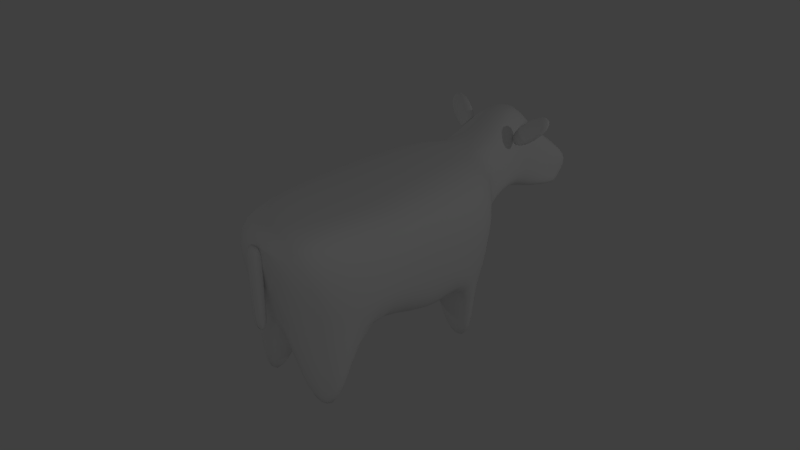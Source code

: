 # Source: cow.blend  (saved by Blender 2.72.0; exported with 4.5.12 LTS)
import bpy
from mathutils import Matrix  # noqa: F401  (used for matrix-valued properties, if any)

bpy.ops.wm.read_factory_settings(use_empty=True)
scene = bpy.context.scene
scene.name = 'Scene'

# ---- collections
col_collection_1 = bpy.data.collections.new('Collection 1'); scene.collection.children.link(col_collection_1)

# ---- materials (node trees are filled in below, after node groups)
mat_cowwhite = bpy.data.materials.new('cowWhite')
mat_cowwhite.alpha_threshold = 0.0
mat_cowwhite.use_transparent_shadow = False
mat_cowwhite.roughness = 0.5

# ---- material node trees

# ---- world
world_world = bpy.data.worlds.new('World'); scene.world = world_world
world_world.color = (0.05088, 0.05088, 0.05088)
world_world.use_sun_shadow = False
world_world.sun_shadow_jitter_overblur = 0.0
world_world.cycles.sampling_method = 'MANUAL'
world_world.cycles.sample_map_resolution = 256

# ---- cameras
cam_camera = bpy.data.cameras.new('Camera')
cam_camera.clip_end = 100.0
cam_camera.lens = 35.0
cam_camera.sensor_width = 32.0
cam_camera.sensor_height = 18.0
cam_camera.ortho_scale = 7.314
cam_camera.dof.focus_distance = 0.0
cam_camera.dof.aperture_fstop = 128.0

# ---- lights
light_lamp_003 = bpy.data.lights.new('Lamp.003', 'POINT')
light_lamp_003.transmission_factor = 0.0
light_lamp_003.cutoff_distance = 30.0
light_lamp_003.energy = 100.0
light_lamp_003.shadow_buffer_clip_start = 1.001
light_lamp_003.shadow_soft_size = 0.1
light_lamp_003.shadow_maximum_resolution = 0.006
light_lamp_003.use_absolute_resolution = True
light_lamp_003.cycles.use_multiple_importance_sampling = False
light_lamp_002 = bpy.data.lights.new('Lamp.002', 'POINT')
light_lamp_002.transmission_factor = 0.0
light_lamp_002.cutoff_distance = 30.0
light_lamp_002.energy = 100.0
light_lamp_002.shadow_buffer_clip_start = 1.001
light_lamp_002.shadow_soft_size = 0.1
light_lamp_002.shadow_maximum_resolution = 0.006
light_lamp_002.use_absolute_resolution = True
light_lamp_002.cycles.use_multiple_importance_sampling = False
light_lamp_001 = bpy.data.lights.new('Lamp.001', 'POINT')
light_lamp_001.transmission_factor = 0.0
light_lamp_001.cutoff_distance = 30.0
light_lamp_001.energy = 100.0
light_lamp_001.shadow_buffer_clip_start = 1.001
light_lamp_001.shadow_soft_size = 0.1
light_lamp_001.shadow_maximum_resolution = 0.006
light_lamp_001.use_absolute_resolution = True
light_lamp_001.cycles.use_multiple_importance_sampling = False
light_lamp = bpy.data.lights.new('Lamp', 'POINT')
light_lamp.transmission_factor = 0.0
light_lamp.cutoff_distance = 30.0
light_lamp.energy = 100.0
light_lamp.shadow_buffer_clip_start = 1.001
light_lamp.shadow_soft_size = 0.1
light_lamp.shadow_maximum_resolution = 0.006
light_lamp.use_absolute_resolution = True
light_lamp.cycles.use_multiple_importance_sampling = False

# ---- meshes
me_cube_001 = bpy.data.meshes.new('Cube.001')
me_cube_001.from_pydata([(0.6215, 1.301, -1.0), (0.6858, -1.42, -0.53), (1.0, 1.382, 1.0), (0.7053, -1.8, 1.027), (0.5728, 2.064, 0.5889), (0.3424, 2.47, 1.55), (0.4407, 3.429, 0.0823), (0.4309, 3.839, 0.4104), (1.0, 0.06313, 1.0), (1.0, 0.8707, -0.3627), (1.0, -0.397, 1.0), (1.0, -0.7653, 0.08079), (0.7478, -1.309, -1.476), (0.3347, -1.551, -1.464), (0.3347, -1.182, -1.536), (0.7591, -1.182, -1.464), (0.7041, 1.231, -1.551), (0.2959, 1.231, -1.551), (0.7041, 0.9402, -1.551), (0.2959, 0.9402, -1.551), (0.749, 2.416, 1.596), (1.032, 2.308, 1.383), (0.1988, 2.177, 1.124), (0.4823, 2.069, 0.9106), (0.7331, 2.524, 1.505), (0.983, 2.429, 1.317), (0.2483, 2.313, 1.089), (0.4982, 2.218, 0.9009), (0.1396, 2.923, 0.05459), (0.1999, 2.895, 0.9777), (1.0, 1.339, -0.0424), (0.7874, -1.602, 0.1053), (0.5728, 2.118, 0.7608), (0.3621, 3.523, 0.133), (1.0, 0.3888, 0.1067), (1.0, -0.5889, 0.1067), (0.1855, 3.063, 0.2763), (0.09618, -1.721, 0.4582), (0.09618, -1.856, 0.4582), (0.09618, -1.721, 0.7938), (0.09618, -1.856, 0.7938), (-0.003824, -1.721, 0.7938), (-0.003824, -1.721, 0.4582), (-0.003824, -1.856, 0.7938), (-0.003824, -1.856, 0.4582), (0.09618, -1.745, -0.3454), (0.09618, -1.833, -0.3454), (-0.003824, -1.721, -0.3454), (-0.003824, -1.856, -0.3454), (-0.003824, -1.856, 0.05649), (-0.003824, -1.721, 0.05649), (0.09618, -1.739, 0.05649), (0.09618, -1.838, 0.05649), (-0.6215, 1.301, -1.0), (-0.6858, -1.42, -0.53), (-1.0, 1.382, 1.0), (-0.7053, -1.8, 1.027), (-0.5728, 2.064, 0.5889), (-0.3425, 2.47, 1.55), (-0.4408, 3.429, 0.0823), (-0.427, 3.839, 0.4104), (0.0, 1.382, 1.297), (0.0, 1.301, -0.7493), (0.0, -1.8, 1.0), (0.0, -1.8, 0.2528), (-2.763e-05, 2.525, 1.675), (-2.763e-05, 1.957, 0.3497), (-2.763e-05, 3.839, 0.4104), (-2.763e-05, 3.31, -0.03432), (-1.0, 0.06313, 1.0), (-1.0, 0.8707, -0.3627), (7.797e-17, 0.8707, -0.3627), (0.0, 0.06313, 1.174), (-1.0, -0.397, 1.0), (0.0, -0.7653, -0.7139), (0.0, -0.7653, 1.097), (-1.0, -0.7653, 0.1308), (-0.7478, -1.309, -1.476), (-0.3347, -1.551, -1.464), (-0.3347, -1.182, -1.536), (-0.7591, -1.182, -1.464), (-0.7041, 1.231, -1.551), (-0.2959, 1.231, -1.551), (-0.7041, 0.9402, -1.551), (-0.2959, 0.9402, -1.551), (-0.749, 2.416, 1.596), (-1.033, 2.308, 1.383), (-0.1989, 2.177, 1.124), (-0.4824, 2.069, 0.9106), (-0.7332, 2.524, 1.505), (-0.9831, 2.429, 1.317), (-0.2484, 2.313, 1.089), (-0.4982, 2.218, 0.9009), (-0.1397, 2.923, 0.05459), (-0.2, 2.895, 0.9777), (-2.763e-05, 2.923, 0.05459), (-2.763e-05, 2.835, 1.08), (-1.0, 1.339, -0.0424), (-0.7874, -1.602, 0.1053), (-0.5728, 2.118, 0.7608), (-0.3581, 3.523, 0.133), (0.0, -1.8, 0.6106), (-2.763e-05, 3.461, 0.07226), (-1.0, 0.3888, 0.1067), (-1.0, -0.5889, 0.1067), (-0.1855, 3.063, 0.2763), (-0.09618, -1.721, 0.4582), (-0.09618, -1.856, 0.4582), (-0.09618, -1.721, 0.7938), (-0.09618, -1.856, 0.7938), (0.003824, -1.721, 0.7938), (0.003824, -1.721, 0.4582), (0.003824, -1.856, 0.7938), (0.003824, -1.856, 0.4582), (-0.09618, -1.745, -0.3454), (-0.09618, -1.833, -0.3454), (0.003824, -1.721, -0.3454), (0.003824, -1.856, -0.3454), (0.003824, -1.856, 0.05649), (0.003824, -1.721, 0.05649), (-0.09618, -1.739, 0.05649), (-0.09618, -1.838, 0.05649), (0.8541, 0.3828, -0.8634), (1.0, -0.1669, 1.0), (3.899e-17, 0.3828, -0.9878), (0.0, -0.3511, 1.135), (1.0, -0.1001, 0.1067), (-0.8541, 0.3828, -0.8634), (-1.0, -0.1669, 1.0), (-1.0, -0.1001, 0.1067), (0.3621, 1.571, -0.01454), (0.3855, 1.591, 0.9028), (2.682e-09, 1.571, -0.006104), (2.604e-09, 1.592, 1.062), (0.4444, 1.579, 0.3713), (-0.3621, 1.571, -0.01454), (-0.3855, 1.591, 0.9028), (-0.4444, 1.579, 0.3713)], [], [(35, 31, 1, 11), (9, 71, 19, 18), (134, 130, 4, 32), (133, 131, 5, 65), (102, 33, 6, 68), (36, 28, 6, 33), (96, 29, 7, 67), (130, 132, 66, 4), (31, 101, 64, 1), (8, 2, 61, 72), (28, 95, 68, 6), (30, 34, 9, 0), (124, 71, 9, 122), (123, 8, 72, 125), (126, 35, 11, 122), (74, 11, 15, 14), (3, 10, 75, 63), (13, 14, 15, 12), (11, 1, 12, 15), (64, 74, 14, 13), (1, 64, 13, 12), (19, 17, 16, 18), (71, 62, 17, 19), (62, 0, 16, 17), (0, 9, 18, 16), (20, 22, 23, 21), (24, 25, 27, 26), (23, 22, 26, 27), (21, 23, 27, 25), (20, 21, 25, 24), (22, 20, 24, 26), (32, 4, 28, 36), (65, 5, 29, 96), (4, 66, 95, 28), (10, 3, 31, 35), (131, 134, 32, 5), (67, 7, 33, 102), (29, 36, 33, 7), (3, 63, 101, 31), (2, 8, 34, 30), (123, 10, 35, 126), (5, 32, 36, 29), (41, 39, 37, 42), (39, 40, 38, 37), (42, 37, 51, 50), (40, 43, 44, 38), (40, 39, 41, 43), (48, 47, 45, 46), (50, 51, 45, 47), (52, 49, 48, 46), (51, 52, 46, 45), (38, 44, 49, 52), (37, 38, 52, 51), (104, 76, 54, 98), (70, 83, 84, 71), (137, 99, 57, 135), (133, 65, 58, 136), (102, 68, 59, 100), (105, 100, 59, 93), (96, 67, 60, 94), (135, 57, 66, 132), (98, 54, 64, 101), (69, 72, 61, 55), (93, 59, 68, 95), (97, 53, 70, 103), (124, 127, 70, 71), (128, 125, 72, 69), (129, 127, 76, 104), (74, 79, 80, 76), (56, 63, 75, 73), (78, 77, 80, 79), (76, 80, 77, 54), (64, 78, 79, 74), (54, 77, 78, 64), (84, 83, 81, 82), (71, 84, 82, 62), (62, 82, 81, 53), (53, 81, 83, 70), (85, 86, 88, 87), (89, 91, 92, 90), (88, 92, 91, 87), (86, 90, 92, 88), (85, 89, 90, 86), (87, 91, 89, 85), (99, 105, 93, 57), (65, 96, 94, 58), (57, 93, 95, 66), (73, 104, 98, 56), (136, 58, 99, 137), (67, 102, 100, 60), (94, 60, 100, 105), (56, 98, 101, 63), (55, 97, 103, 69), (128, 129, 104, 73), (58, 94, 105, 99), (110, 111, 106, 108), (108, 106, 107, 109), (111, 119, 120, 106), (109, 107, 113, 112), (109, 112, 110, 108), (117, 115, 114, 116), (119, 116, 114, 120), (121, 115, 117, 118), (120, 114, 115, 121), (107, 121, 118, 113), (106, 120, 121, 107), (74, 124, 122, 11), (10, 123, 125, 75), (34, 126, 122, 9), (8, 123, 126, 34), (74, 76, 127, 124), (73, 75, 125, 128), (103, 70, 127, 129), (69, 103, 129, 128), (30, 0, 130, 134), (61, 2, 131, 133), (0, 62, 132, 130), (2, 30, 134, 131), (97, 137, 135, 53), (61, 133, 136, 55), (53, 135, 132, 62), (55, 136, 137, 97)])
me_cube_001.polygons.foreach_set('use_smooth', [True] * 122)
_uv = me_cube_001.uv_layers.new(name='UVMap')
_uv.uv.foreach_set('vector', [-0.3551, 0.2643, -1.179, 0.2579, -1.13, -0.1095, -0.4975, -0.05841, 0.3216, 0.0918, 0.7648, 0.07408, 0.6264, -0.2294, 0.4488, -0.2112, 0.5087, 0.2152, 0.5707, 0.07519, 0.613, 0.2046, 0.612, 0.2392, 0.7648, 0.4597, 0.5118, 0.4158, 0.612, 0.3933, 0.7648, 0.3965, 0.7648, 0.2165, 0.7, 0.2269, 0.6849, 0.216, 0.7648, 0.1955, 0.6509, 0.2215, 0.7155, 0.1837, 0.6849, 0.216, 0.7, 0.2269, 0.7648, 0.3006, 0.6547, 0.2998, 0.6906, 0.2734, 0.7648, 0.2737, 0.5707, 0.07519, 0.7648, 0.07532, 0.7648, 0.1537, 0.613, 0.2046, -1.179, 0.2579, -1.817, 0.53, -1.817, 0.3502, -1.13, -0.1095, 0.05913, 0.5898, 0.4116, 0.4383, 0.7648, 0.523, 0.7648, 0.7626, 0.7155, 0.1837, 0.7648, 0.1836, 0.7648, 0.1955, 0.6849, 0.216, 0.4055, 0.1913, 0.1901, 0.2431, 0.3216, 0.0918, 0.5284, -0.05424, 0.7648, -0.2144, 0.7648, 0.07408, 0.3216, 0.0918, 0.2508, -0.1178, -0.06223, 0.6218, 0.05913, 0.5898, 0.7648, 0.7626, 0.7648, 0.9167, -0.02418, 0.2542, -0.3551, 0.2643, -0.4975, -0.05841, 0.2508, -0.1178, 0.7921, -1.026, -0.4975, -0.05841, -0.7523, -0.4423, 0.2093, -0.9971, -1.312, 0.6198, -0.2112, 0.6495, 0.7648, 1.123, -1.817, 0.672, -1.562, -0.4424, 0.2093, -0.9971, -0.7523, -0.4423, -1.017, -0.409, -0.4975, -0.05841, -1.13, -0.1095, -1.017, -0.409, -0.7523, -0.4423, 0.7883, -1.276, 0.7921, -1.026, 0.2093, -0.9971, -1.562, -0.4424, -1.13, -0.1095, -1.817, 0.3502, -1.562, -0.4424, -1.017, -0.409, 0.6264, -0.2294, 0.6459, -0.1852, 0.4906, -0.172, 0.4488, -0.2112, 0.7648, 0.07408, 0.7648, -0.003007, 0.6459, -0.1852, 0.6264, -0.2294, 0.7648, -0.003007, 0.5284, -0.05424, 0.4906, -0.172, 0.6459, -0.1852, 0.5284, -0.05424, 0.3216, 0.0918, 0.4488, -0.2112, 0.4906, -0.172, 0.1605, 0.4581, 0.1996, 0.4317, 0.1793, 0.4182, 0.1412, 0.4451, 0.1635, 0.4535, 0.147, 0.4424, 0.1795, 0.4193, 0.1967, 0.4308, 0.1793, 0.4182, 0.1996, 0.4317, 0.1967, 0.4308, 0.1795, 0.4193, 0.1412, 0.4451, 0.1793, 0.4182, 0.1795, 0.4193, 0.147, 0.4424, 0.1605, 0.4581, 0.1412, 0.4451, 0.147, 0.4424, 0.1635, 0.4535, 0.1996, 0.4317, 0.1605, 0.4581, 0.1635, 0.4535, 0.1967, 0.4308, 0.612, 0.2392, 0.613, 0.2046, 0.7155, 0.1837, 0.6509, 0.2215, 0.7648, 0.3965, 0.612, 0.3933, 0.6547, 0.2998, 0.7648, 0.3006, 0.613, 0.2046, 0.7648, 0.1537, 0.7648, 0.1836, 0.7155, 0.1837, -0.2112, 0.6495, -1.312, 0.6198, -1.179, 0.2579, -0.3551, 0.2643, 0.5118, 0.4158, 0.5087, 0.2152, 0.612, 0.2392, 0.612, 0.3933, 0.7648, 0.2737, 0.6906, 0.2734, 0.7, 0.2269, 0.7648, 0.2165, 0.6547, 0.2998, 0.6509, 0.2215, 0.7, 0.2269, 0.6906, 0.2734, -1.312, 0.6198, -1.817, 0.672, -1.817, 0.53, -1.179, 0.2579, 0.4116, 0.4383, 0.05913, 0.5898, 0.1901, 0.2431, 0.4055, 0.1913, -0.06223, 0.6218, -0.2112, 0.6495, -0.3551, 0.2643, -0.02418, 0.2542, 0.612, 0.3933, 0.612, 0.2392, 0.6509, 0.2215, 0.6547, 0.2998, -1.82, 0.6277, -1.731, 0.6261, -1.731, 0.477, -1.82, 0.4783, -1.731, 0.6261, -1.742, 0.5865, -1.742, 0.446, -1.731, 0.477, -1.82, 0.4783, -1.731, 0.477, -1.733, 0.2378, -1.82, 0.2387, -1.742, 0.5865, -1.82, 0.5877, -1.82, 0.4469, -1.742, 0.446, -1.742, 0.5865, -1.731, 0.6261, -1.82, 0.6277, -1.82, 0.5877, -1.82, 0.01293, -1.82, -0.01266, -1.733, -0.006695, -1.74, 0.009637, -1.82, 0.2387, -1.733, 0.2378, -1.733, -0.006695, -1.82, -0.01266, -1.741, 0.2344, -1.82, 0.234, -1.82, 0.01293, -1.74, 0.009637, -1.733, 0.2378, -1.741, 0.2344, -1.74, 0.009637, -1.733, -0.006695, -1.742, 0.446, -1.82, 0.4469, -1.82, 0.234, -1.741, 0.2344, -1.731, 0.477, -1.742, 0.446, -1.741, 0.2344, -1.733, 0.2378, 1.885, 0.2643, 2.027, -0.05841, 2.659, -0.1095, 2.708, 0.2579, 1.208, 0.0918, 1.081, -0.2112, 0.9031, -0.2294, 0.7648, 0.07408, 1.021, 0.2152, 0.9175, 0.2392, 0.9165, 0.2046, 0.9588, 0.07519, 0.7648, 0.4597, 0.7648, 0.3965, 0.9175, 0.3933, 1.018, 0.4158, 0.7648, 0.2165, 0.7648, 0.1955, 0.8447, 0.216, 0.8288, 0.2269, 0.8787, 0.2215, 0.8288, 0.2269, 0.8447, 0.216, 0.814, 0.1837, 0.7648, 0.3006, 0.7648, 0.2737, 0.8383, 0.2734, 0.8748, 0.2998, 0.9588, 0.07519, 0.9165, 0.2046, 0.7648, 0.1537, 0.7648, 0.07532, -2.455, 0.2579, -2.504, -0.1095, -1.817, 0.3502, -1.817, 0.53, 1.47, 0.5898, 0.7648, 0.7626, 0.7648, 0.523, 1.118, 0.4383, 0.814, 0.1837, 0.8447, 0.216, 0.7648, 0.1955, 0.7648, 0.1836, 1.124, 0.1913, 1.001, -0.05424, 1.208, 0.0918, 1.339, 0.2431, 0.7648, -0.2144, 1.279, -0.1178, 1.208, 0.0918, 0.7648, 0.07408, 1.592, 0.6218, 0.7648, 0.9167, 0.7648, 0.7626, 1.47, 0.5898, 1.554, 0.2542, 1.279, -0.1178, 2.027, -0.05841, 1.885, 0.2643, 0.7921, -1.026, 1.375, -0.9971, 2.282, -0.4423, 2.027, -0.05841, 2.841, 0.6198, 3.346, 0.672, 0.7648, 1.123, 1.741, 0.6495, -2.072, -0.4424, -2.617, -0.409, -2.881, -0.4423, -2.51, -0.6141, 2.027, -0.05841, 2.282, -0.4423, 2.546, -0.409, 2.659, -0.1095, 0.7883, -1.276, 1.51, -0.9441, 1.375, -0.9971, 0.7921, -1.026, -2.504, -0.1095, -2.617, -0.409, -2.072, -0.4424, -1.817, 0.3502, 0.9031, -0.2294, 1.081, -0.2112, 1.039, -0.172, 0.8836, -0.1852, 0.7648, 0.07408, 0.9031, -0.2294, 0.8836, -0.1852, 0.7648, -0.003007, 0.7648, -0.003007, 0.8836, -0.1852, 1.039, -0.172, 1.001, -0.05424, 1.001, -0.05424, 1.039, -0.172, 1.081, -0.2112, 1.208, 0.0918, 0.2674, 0.4581, 0.2868, 0.4451, 0.2487, 0.4182, 0.2283, 0.4317, 0.2644, 0.4535, 0.2312, 0.4308, 0.2485, 0.4193, 0.281, 0.4424, 0.2487, 0.4182, 0.2485, 0.4193, 0.2312, 0.4308, 0.2283, 0.4317, 0.2868, 0.4451, 0.281, 0.4424, 0.2485, 0.4193, 0.2487, 0.4182, 0.2674, 0.4581, 0.2644, 0.4535, 0.281, 0.4424, 0.2868, 0.4451, 0.2283, 0.4317, 0.2312, 0.4308, 0.2644, 0.4535, 0.2674, 0.4581, 0.9175, 0.2392, 0.8787, 0.2215, 0.814, 0.1837, 0.9165, 0.2046, 0.7648, 0.3965, 0.7648, 0.3006, 0.8748, 0.2998, 0.9175, 0.3933, 0.9165, 0.2046, 0.814, 0.1837, 0.7648, 0.1836, 0.7648, 0.1537, 1.741, 0.6495, 1.885, 0.2643, 2.708, 0.2579, 2.841, 0.6198, 1.018, 0.4158, 0.9175, 0.3933, 0.9175, 0.2392, 1.021, 0.2152, 0.7648, 0.2737, 0.7648, 0.2165, 0.8288, 0.2269, 0.8383, 0.2734, 0.8748, 0.2998, 0.8383, 0.2734, 0.8288, 0.2269, 0.8787, 0.2215, -2.322, 0.6198, -2.455, 0.2579, -1.817, 0.53, -1.817, 0.672, 1.118, 0.4383, 1.124, 0.1913, 1.339, 0.2431, 1.47, 0.5898, 1.592, 0.6218, 1.554, 0.2542, 1.885, 0.2643, 1.741, 0.6495, 0.9175, 0.3933, 0.8748, 0.2998, 0.8787, 0.2215, 0.9175, 0.2392, -1.813, 0.6277, -1.813, 0.4783, -1.902, 0.477, -1.902, 0.6261, -1.902, 0.6261, -1.902, 0.477, -1.891, 0.446, -1.891, 0.5865, -1.813, 0.4783, -1.813, 0.2387, -1.901, 0.2378, -1.902, 0.477, -1.891, 0.5865, -1.891, 0.446, -1.814, 0.4469, -1.814, 0.5877, -1.891, 0.5865, -1.814, 0.5877, -1.813, 0.6277, -1.902, 0.6261, -1.814, 0.01293, -1.893, 0.009637, -1.9, -0.006695, -1.813, -0.01266, -1.813, 0.2387, -1.813, -0.01266, -1.9, -0.006695, -1.901, 0.2378, -1.893, 0.2344, -1.893, 0.009637, -1.814, 0.01293, -1.814, 0.234, -1.901, 0.2378, -1.9, -0.006695, -1.893, 0.009637, -1.893, 0.2344, -1.891, 0.446, -1.893, 0.2344, -1.814, 0.234, -1.814, 0.4469, -1.902, 0.477, -1.901, 0.2378, -1.893, 0.2344, -1.891, 0.446, 0.7921, -1.026, 0.7648, -0.2144, 0.2508, -0.1178, -0.4975, -0.05841, -0.2112, 0.6495, -0.06223, 0.6218, 0.7648, 0.9167, 0.7648, 1.123, 0.1901, 0.2431, -0.02418, 0.2542, 0.2508, -0.1178, 0.3216, 0.0918, 0.05913, 0.5898, -0.06223, 0.6218, -0.02418, 0.2542, 0.1901, 0.2431, 0.7921, -1.026, 2.027, -0.05841, 1.279, -0.1178, 0.7648, -0.2144, 1.741, 0.6495, 0.7648, 1.123, 0.7648, 0.9167, 1.592, 0.6218, 1.339, 0.2431, 1.208, 0.0918, 1.279, -0.1178, 1.554, 0.2542, 1.47, 0.5898, 1.339, 0.2431, 1.554, 0.2542, 1.592, 0.6218, 0.4055, 0.1913, 0.5284, -0.05424, 0.5707, 0.07519, 0.5087, 0.2152, 0.7648, 0.523, 0.4116, 0.4383, 0.5118, 0.4158, 0.7648, 0.4597, 0.5284, -0.05424, 0.7648, -0.003007, 0.7648, 0.07532, 0.5707, 0.07519, 0.4116, 0.4383, 0.4055, 0.1913, 0.5087, 0.2152, 0.5118, 0.4158, 1.124, 0.1913, 1.021, 0.2152, 0.9588, 0.07519, 1.001, -0.05424, 0.7648, 0.523, 0.7648, 0.4597, 1.018, 0.4158, 1.118, 0.4383, 1.001, -0.05424, 0.9588, 0.07519, 0.7648, 0.07532, 0.7648, -0.003007, 1.118, 0.4383, 1.018, 0.4158, 1.021, 0.2152, 1.124, 0.1913])
me_cube_001.materials.append(mat_cowwhite)
me_cube_001.use_remesh_preserve_volume = False
me_cube_001.use_remesh_preserve_attributes = False
me_cube_001.use_mirror_vertex_groups = False
me_cube_001.update()
arm_armature_001 = bpy.data.armatures.new('Armature.001')  # bones are not reproduced

# ---- objects
ob_armature = bpy.data.objects.new('Armature', arm_armature_001)
ob_cube = bpy.data.objects.new('Cube', me_cube_001)
ob_lamp_003 = bpy.data.objects.new('Lamp.003', light_lamp_003)
ob_lamp_002 = bpy.data.objects.new('Lamp.002', light_lamp_002)
ob_lamp_001 = bpy.data.objects.new('Lamp.001', light_lamp_001)
ob_lamp = bpy.data.objects.new('Lamp', light_lamp)
ob_camera = bpy.data.objects.new('Camera', cam_camera)

# ---- transforms, parenting, visibility, modifiers, constraints
ob_armature.location = (0.0, 0.0, 0.0)
ob_armature.show_in_front = True
ob_armature.lineart.crease_threshold = 0.0
ob_cube.parent = ob_armature
ob_cube.location = (0.0, 0.0, 0.0)
ob_cube.lineart.crease_threshold = 0.0
_vg = ob_cube.vertex_groups.new(name='Bone')
_vg = ob_cube.vertex_groups.new(name='Bone.001')
_vg = ob_cube.vertex_groups.new(name='Bone.002')
for _i, _w in zip([6, 7, 29, 33, 36, 59, 60, 67, 68, 94, 96, 100, 102, 105], [0.4138, 0.7141, 0.3561, 0.7243, 0.6366, 0.4157, 0.7198, 0.9615, 0.6385, 0.3575, 0.04507, 0.7305, 0.9884, 0.6382]): _vg.add([_i], _w, 'REPLACE')
_vg = ob_cube.vertex_groups.new(name='Bone.010')
_vg = ob_cube.vertex_groups.new(name='Bone.012')
for _i, _w in zip([0, 2, 9, 30], [0.7559, 0.4764, 0.4267, 0.6268]): _vg.add([_i], _w, 'REPLACE')
_vg = ob_cube.vertex_groups.new(name='Bone.014')
for _i, _w in zip([0, 16, 17, 18, 19], [0.9291, 1.0, 0.3378, 0.9995, 0.4147]): _vg.add([_i], _w, 'REPLACE')
_vg = ob_cube.vertex_groups.new(name='Bone.011')
_vg = ob_cube.vertex_groups.new(name='Bone.013')
for _i, _w in zip([53, 55, 70, 97], [0.7559, 0.4764, 0.4267, 0.6268]): _vg.add([_i], _w, 'REPLACE')
_vg = ob_cube.vertex_groups.new(name='Bone.015')
for _i, _w in zip([53, 81, 82, 83, 84], [0.9291, 1.0, 0.3378, 0.9995, 0.4147]): _vg.add([_i], _w, 'REPLACE')
_vg = ob_cube.vertex_groups.new(name='Bone.003')
for _i, _w in zip([72, 75, 125], [0.1949, 0.4938, 0.5002]): _vg.add([_i], _w, 'REPLACE')
_vg = ob_cube.vertex_groups.new(name='Bone.004')
_vg = ob_cube.vertex_groups.new(name='Bone.005')
for _i, _w in zip([1], [0.7029]): _vg.add([_i], _w, 'REPLACE')
_vg = ob_cube.vertex_groups.new(name='Bone.006')
for _i, _w in zip([1, 12, 13, 14, 15], [0.5711, 0.9359, 0.07689, 0.776, 0.9889]): _vg.add([_i], _w, 'REPLACE')
_vg = ob_cube.vertex_groups.new(name='Bone.007')
_vg = ob_cube.vertex_groups.new(name='Bone.008')
for _i, _w in zip([54], [0.7018]): _vg.add([_i], _w, 'REPLACE')
_vg = ob_cube.vertex_groups.new(name='Bone.009')
for _i, _w in zip([54, 77, 78, 79, 80], [0.5593, 0.9357, 0.07689, 0.7771, 0.9882]): _vg.add([_i], _w, 'REPLACE')
_m = ob_cube.modifiers.new('Subsurf', 'SUBSURF')
_m.uv_smooth = 'PRESERVE_CORNERS'
_m.quality = 2
_m.show_only_control_edges = False
_m = ob_cube.modifiers.new('Armature', 'ARMATURE')
_m.object = ob_armature
ob_lamp_003.location = (7.805, -7.127, 4.436)
ob_lamp_003.rotation_euler = (0.6503, 0.05522, 1.866)
ob_lamp_003.scale = (1.582, 1.582, 1.582)
ob_lamp_003.lock_rotations_4d = False
ob_lamp_003.empty_display_type = 'ARROWS'
ob_lamp_003.color = (0.0, 0.0, 0.0, 0.0)
ob_lamp_003.lineart.crease_threshold = 0.0
ob_lamp_002.location = (-12.46, -7.127, 4.436)
ob_lamp_002.rotation_euler = (0.6503, 0.05522, 1.866)
ob_lamp_002.scale = (1.582, 1.582, 1.582)
ob_lamp_002.lock_rotations_4d = False
ob_lamp_002.empty_display_type = 'ARROWS'
ob_lamp_002.color = (0.0, 0.0, 0.0, 0.0)
ob_lamp_002.lineart.crease_threshold = 0.0
ob_lamp_001.location = (-12.46, 6.318, 4.436)
ob_lamp_001.rotation_euler = (0.6503, 0.05522, 1.866)
ob_lamp_001.scale = (1.582, 1.582, 1.582)
ob_lamp_001.lock_rotations_4d = False
ob_lamp_001.empty_display_type = 'ARROWS'
ob_lamp_001.color = (0.0, 0.0, 0.0, 0.0)
ob_lamp_001.lineart.crease_threshold = 0.0
ob_lamp.location = (7.805, 6.318, 4.436)
ob_lamp.rotation_euler = (0.6503, 0.05522, 1.866)
ob_lamp.scale = (1.582, 1.582, 1.582)
ob_lamp.lock_rotations_4d = False
ob_lamp.empty_display_type = 'ARROWS'
ob_lamp.color = (0.0, 0.0, 0.0, 0.0)
ob_lamp.lineart.crease_threshold = 0.0
ob_camera.location = (7.481, -6.508, 5.344)
ob_camera.rotation_euler = (1.109, 0.01082, 0.8149)
ob_camera.lock_rotations_4d = False
ob_camera.empty_display_type = 'ARROWS'
ob_camera.color = (0.0, 0.0, 0.0, 0.0)
ob_camera.display_type = 'WIRE'
ob_camera.lineart.crease_threshold = 0.0

# ---- collection membership
col_collection_1.objects.link(ob_armature)
col_collection_1.objects.link(ob_cube)
col_collection_1.objects.link(ob_lamp_003)
col_collection_1.objects.link(ob_lamp_002)
col_collection_1.objects.link(ob_lamp_001)
col_collection_1.objects.link(ob_lamp)
col_collection_1.objects.link(ob_camera)

# ---- scene / render settings (as saved in the file)
scene.camera = ob_camera
scene.frame_start = 1; scene.frame_end = 20; scene.frame_set(13)
scene.render.engine = 'BLENDER_EEVEE_NEXT'
scene.render.resolution_percentage = 50
scene.render.dither_intensity = 0.0
scene.cycles.use_denoising = False
scene.cycles.samples = 10
scene.cycles.sampling_pattern = 'TABULATED_SOBOL'
scene.cycles.light_sampling_threshold = 0.0
scene.cycles.use_adaptive_sampling = False
scene.cycles.use_light_tree = False
scene.cycles.blur_glossy = 0.0
scene.cycles.pixel_filter_type = 'GAUSSIAN'
scene.cycles.sample_clamp_indirect = 0.0
scene.view_settings.view_transform = 'Standard'
bpy.context.view_layer.update()

